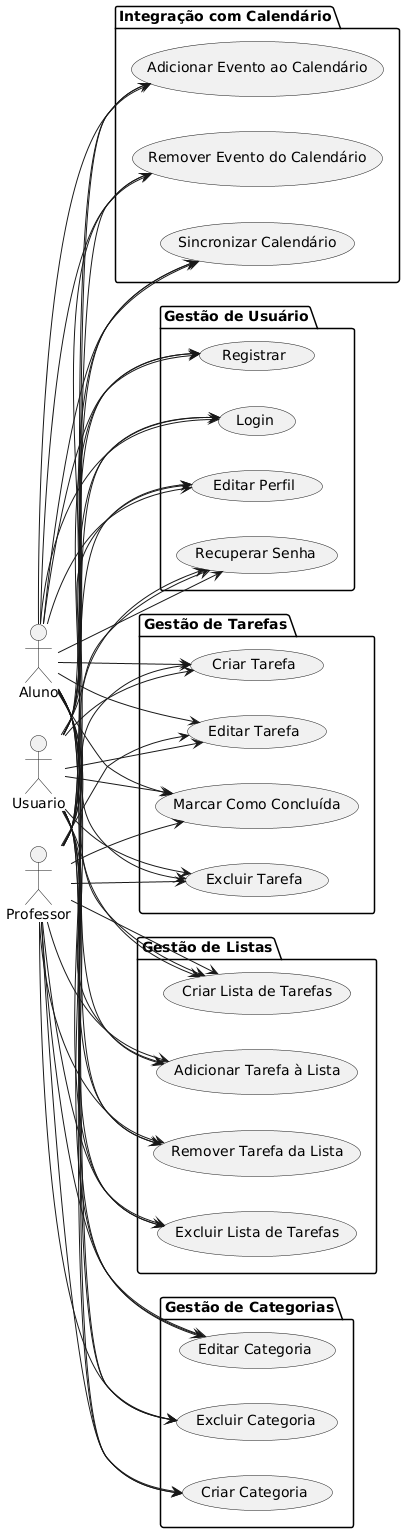

The diagram above was rendered by PlantUML. Its source (embedded in the PNG):
@startuml
left to right direction

actor Usuario
actor Professor
actor Aluno

package "Gestão de Usuário" {
    usecase "Registrar" as UC1
    usecase "Login" as UC2
    usecase "Editar Perfil" as UC3
    usecase "Recuperar Senha" as UC4
}

package "Gestão de Tarefas" {
    usecase "Criar Tarefa" as UC5
    usecase "Editar Tarefa" as UC6
    usecase "Marcar Como Concluída" as UC7
    usecase "Excluir Tarefa" as UC8
}

package "Gestão de Listas" {
    usecase "Criar Lista de Tarefas" as UC9
    usecase "Adicionar Tarefa à Lista" as UC10
    usecase "Remover Tarefa da Lista" as UC11
    usecase "Excluir Lista de Tarefas" as UC12
}

package "Gestão de Categorias" {
    usecase "Criar Categoria" as UC13
    usecase "Editar Categoria" as UC14
    usecase "Excluir Categoria" as UC15
}

package "Integração com Calendário" {
    usecase "Sincronizar Calendário" as UC16
    usecase "Adicionar Evento ao Calendário" as UC17
    usecase "Remover Evento do Calendário" as UC18
}

Usuario --> UC1
Usuario --> UC2
Usuario --> UC3
Usuario --> UC4
Usuario --> UC5
Usuario --> UC6
Usuario --> UC7
Usuario --> UC8
Usuario --> UC9
Usuario --> UC10
Usuario --> UC11
Usuario --> UC12
Usuario --> UC13
Usuario --> UC14
Usuario --> UC15
Usuario --> UC16
Usuario --> UC17
Usuario --> UC18

Professor --> UC1
Professor --> UC2
Professor --> UC3
Professor --> UC4
Professor --> UC5
Professor --> UC6
Professor --> UC7
Professor --> UC8
Professor --> UC9
Professor --> UC10
Professor --> UC11
Professor --> UC12
Professor --> UC13
Professor --> UC14
Professor --> UC15
Professor --> UC16
Professor --> UC17
Professor --> UC18

Aluno --> UC1
Aluno --> UC2
Aluno --> UC3
Aluno --> UC4
Aluno --> UC5
Aluno --> UC6
Aluno --> UC7
Aluno --> UC8
Aluno --> UC9
Aluno --> UC10
Aluno --> UC11
Aluno --> UC12
Aluno --> UC13
Aluno --> UC14
Aluno --> UC15
Aluno --> UC16
Aluno --> UC17
Aluno --> UC18
@enduml